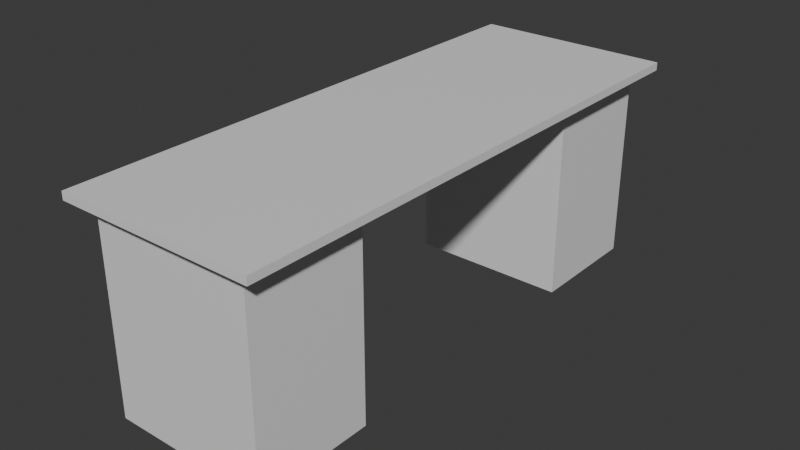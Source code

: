 # Source: desk.blend  (saved by Blender 5.1.30; exported with 4.5.12 LTS)
import bpy
from mathutils import Matrix  # noqa: F401  (used for matrix-valued properties, if any)

bpy.ops.wm.read_factory_settings(use_empty=True)
scene = bpy.context.scene
scene.name = 'Scene'

# ---- collections
col_collection = bpy.data.collections.new('Collection'); scene.collection.children.link(col_collection)

# ---- materials (node trees are filled in below, after node groups)
mat_desk = bpy.data.materials.new('Desk')
mat_desk.alpha_threshold = 0.0
mat_desk.use_backface_culling_lightprobe_volume = False
mat_desk.roughness = 0.5
mat_desk.line_color = (0.0, 0.0, 0.0, 1.0)

# ---- material node trees
mat_desk.use_nodes = True; mat_desk.node_tree.nodes.clear()
_N = mat_desk.node_tree.nodes; _L = mat_desk.node_tree.links
n0 = _N.new('ShaderNodeOutputMaterial'); n0.name = 'Material Output'; n0.location = (200, 100)
n1 = _N.new('ShaderNodeBsdfPrincipled'); n1.name = 'Principled BSDF'; n1.location = (-200, 100)
_L.new(n1.outputs[0], n0.inputs[0])
n0.is_active_output = True

# ---- world
world_world = bpy.data.worlds.new('World'); scene.world = world_world
world_world.use_nodes = True; world_world.node_tree.nodes.clear()
_N = world_world.node_tree.nodes; _L = world_world.node_tree.links
n0 = _N.new('ShaderNodeOutputWorld'); n0.name = 'World Output'; n0.location = (200, 100)
n1 = _N.new('ShaderNodeBackground'); n1.name = 'Background'; n1.location = (-200, 100)
n1.inputs[0].default_value = (0.05088, 0.05088, 0.05088, 1.0)
_L.new(n1.outputs[0], n0.inputs[0])
n0.is_active_output = True
world_world.color = (0.05088, 0.05088, 0.05088)
world_world.sun_shadow_jitter_overblur = 0.0

# ---- meshes
me_cube_001 = bpy.data.meshes.new('Cube.001')
me_cube_001.from_pydata([(-1.0, 2.333, -1.0), (-1.0, 2.333, 1.0), (-1.0, 4.333, -1.0), (-1.0, 4.333, 1.0), (1.0, 2.333, -1.0), (1.0, 2.333, 1.0), (1.0, 4.333, -1.0), (1.0, 4.333, 1.0), (-1.25, -4.577, 1.0), (-1.25, -4.577, 1.08), (-1.25, 4.577, 1.0), (-1.25, 4.577, 1.08), (1.25, -4.577, 1.0), (1.25, -4.577, 1.08), (1.25, 4.577, 1.0), (1.25, 4.577, 1.08), (-1.0, -2.333, -1.0), (-1.0, -2.333, 1.0), (-1.0, -4.333, -1.0), (-1.0, -4.333, 1.0), (1.0, -2.333, -1.0), (1.0, -2.333, 1.0), (1.0, -4.333, -1.0), (1.0, -4.333, 1.0), (-1.25, -4.577, 1.0), (-1.25, -4.577, 1.08), (1.25, -4.577, 1.0), (1.25, -4.577, 1.08)], [], [(2, 3, 7, 6), (6, 7, 5, 4), (4, 5, 1, 0), (10, 11, 15, 14), (14, 15, 13, 12), (10, 14, 12, 8), (15, 11, 9, 13), (18, 22, 23, 19), (22, 20, 21, 23), (20, 16, 17, 21), (24, 26, 27, 25)])
_uv = me_cube_001.uv_layers.new(name='UVMap')
_uv.uv.foreach_set('vector', [0.3334, 0.9999, 5.783e-05, 0.9999, 5.781e-05, 0.6666, 0.3334, 0.6666, 0.3334, 0.6666, 5.781e-05, 0.6666, 5.777e-05, 0.3334, 0.3334, 0.3334, 0.3334, 0.3334, 5.777e-05, 0.3334, 5.773e-05, 5.777e-05, 0.3334, 5.777e-05, 0.4624, 0.9999, 0.4512, 0.9999, 0.4512, 0.8233, 0.4624, 0.8233, 0.4624, 0.8233, 0.4512, 0.8233, 0.4512, 0.1767, 0.4624, 0.1767, 0.8126, 0.8233, 0.4624, 0.8233, 0.4624, 0.1767, 0.8126, 0.1767, 0.4512, 0.8233, 0.1011, 0.8233, 0.1011, 0.1767, 0.4512, 0.1767, 0.3334, 0.9999, 0.3334, 0.6666, 5.781e-05, 0.6666, 5.783e-05, 0.9999, 0.3334, 0.6666, 0.3334, 0.3334, 5.777e-05, 0.3334, 5.781e-05, 0.6666, 0.3334, 0.3334, 0.3334, 5.777e-05, 5.773e-05, 5.777e-05, 5.777e-05, 0.3334, 0.4624, 0.9999, 0.4624, 0.8233, 0.4512, 0.8233, 0.4512, 0.9999])
me_cube_001.materials.append(mat_desk)
me_cube_001.update()

# ---- objects
ob_desk_drawer = bpy.data.objects.new('Desk Drawer', me_cube_001)

# ---- transforms, parenting, visibility, modifiers, constraints
ob_desk_drawer.location = (0.0, 0.0, 0.5)
ob_desk_drawer.scale = (0.4, 0.3, 0.5)

# ---- collection membership
col_collection.objects.link(ob_desk_drawer)

# ---- scene / render settings (as saved in the file)
scene.frame_start = 1; scene.frame_end = 250; scene.frame_set(1)
scene.render.engine = 'BLENDER_EEVEE_NEXT'
scene.render.bake_bias = 0.0
scene.render.bake_samples = 0
scene.cycles.sampling_pattern = 'TABULATED_SOBOL'
scene.eevee.use_volume_custom_range = False
bpy.context.view_layer.update()

# ---- added for rendering (the .blend has no active camera and no usable light): camera, sun
cam_auto = bpy.data.cameras.new('AutoCamera')
cam_auto.lens = 50.0
cam_auto.sensor_width = 36.0
cam_auto.clip_end = 1000.0
ob_auto_camera = bpy.data.objects.new('AutoCamera', cam_auto)
scene.collection.objects.link(ob_auto_camera)
ob_auto_camera.location = (2.87025, -3.4443, 2.8162)
ob_auto_camera.rotation_euler = (1.09748, -7.21219e-08, 0.694738)
scene.camera = ob_auto_camera
light_auto_sun = bpy.data.lights.new('AutoSun', 'SUN')
light_auto_sun.energy = 3.0
light_auto_sun.angle = 0.0523599
ob_auto_sun = bpy.data.objects.new('AutoSun', light_auto_sun)
scene.collection.objects.link(ob_auto_sun)
ob_auto_sun.rotation_euler = (0.872665, 0.174533, 0.523599)
bpy.context.view_layer.update()
